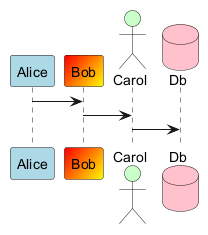

The diagram above was rendered by PlantUML. Its source (embedded in the PNG):
@startuml
participant Alice #lightblue
participant Bob #red/yellow
actor Carol #technology
database Db #pink
Alice -> Bob
Bob -> Carol
Carol -> Db
@enduml